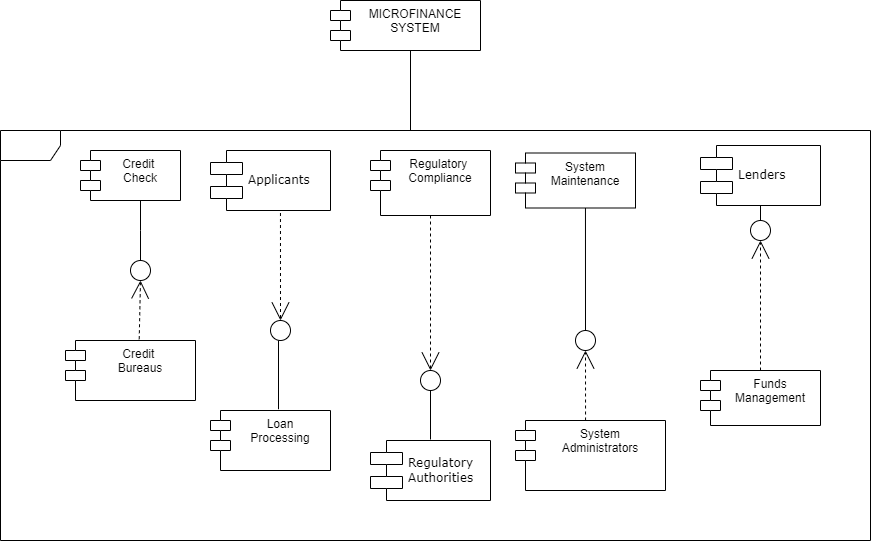

The diagram above was exported from draw.io. Its source (the exported page's mxGraphModel, read from the mxfile embedded in the PNG):
<mxGraphModel dx="1462" dy="1478" grid="1" gridSize="10" guides="1" tooltips="1" connect="1" arrows="1" fold="1" page="1" pageScale="1" pageWidth="1100" pageHeight="850" background="none" math="0" shadow="0">
  <root>
    <mxCell id="0" />
    <mxCell id="1" parent="0" />
    <mxCell id="39150e848f15840c-5" value="Applicants&amp;nbsp;" style="shape=component;align=left;spacingLeft=36;rounded=0;shadow=0;comic=0;labelBackgroundColor=none;strokeWidth=1;fontFamily=Verdana;fontSize=12;html=1;" parent="1" vertex="1">
      <mxGeometry x="310" y="70" width="120" height="60" as="geometry" />
    </mxCell>
    <mxCell id="39150e848f15840c-6" value="" style="ellipse;whiteSpace=wrap;html=1;rounded=0;shadow=0;comic=0;labelBackgroundColor=none;strokeWidth=1;fontFamily=Verdana;fontSize=12;align=center;" parent="1" vertex="1">
      <mxGeometry x="370" y="240" width="20" height="20" as="geometry" />
    </mxCell>
    <mxCell id="39150e848f15840c-7" value="Lenders" style="shape=component;align=left;spacingLeft=36;rounded=0;shadow=0;comic=0;labelBackgroundColor=none;strokeWidth=1;fontFamily=Verdana;fontSize=12;html=1;" parent="1" vertex="1">
      <mxGeometry x="800" y="65" width="120" height="60" as="geometry" />
    </mxCell>
    <mxCell id="39150e848f15840c-9" value="" style="ellipse;whiteSpace=wrap;html=1;rounded=0;shadow=0;comic=0;labelBackgroundColor=none;strokeWidth=1;fontFamily=Verdana;fontSize=12;align=center;" parent="1" vertex="1">
      <mxGeometry x="850" y="140" width="20" height="20" as="geometry" />
    </mxCell>
    <mxCell id="39150e848f15840c-10" value="Regulatory&lt;br&gt;Authorities&amp;nbsp;" style="shape=component;align=left;spacingLeft=36;rounded=0;shadow=0;comic=0;labelBackgroundColor=none;strokeWidth=1;fontFamily=Verdana;fontSize=12;html=1;" parent="1" vertex="1">
      <mxGeometry x="470" y="360" width="120" height="60" as="geometry" />
    </mxCell>
    <mxCell id="39150e848f15840c-12" style="edgeStyle=none;rounded=0;html=1;dashed=1;labelBackgroundColor=none;startArrow=none;startFill=0;startSize=8;endArrow=open;endFill=0;endSize=16;fontFamily=Verdana;fontSize=12;" parent="1" source="YLV4gnyzZ4Yi4NuMHHgs-13" edge="1">
      <mxGeometry relative="1" as="geometry">
        <mxPoint x="784.7368421052633" y="450" as="sourcePoint" />
        <mxPoint x="530" y="290" as="targetPoint" />
      </mxGeometry>
    </mxCell>
    <mxCell id="39150e848f15840c-13" style="edgeStyle=elbowEdgeStyle;rounded=0;html=1;labelBackgroundColor=none;startArrow=none;startFill=0;startSize=8;endArrow=none;endFill=0;endSize=16;fontFamily=Verdana;fontSize=12;" parent="1" source="39150e848f15840c-9" target="39150e848f15840c-7" edge="1">
      <mxGeometry relative="1" as="geometry" />
    </mxCell>
    <mxCell id="39150e848f15840c-14" style="edgeStyle=elbowEdgeStyle;rounded=0;html=1;labelBackgroundColor=none;startArrow=none;startFill=0;startSize=8;endArrow=none;endFill=0;endSize=16;fontFamily=Verdana;fontSize=12;entryX=0.563;entryY=-0.021;entryDx=0;entryDy=0;entryPerimeter=0;" parent="1" target="YLV4gnyzZ4Yi4NuMHHgs-4" edge="1">
      <mxGeometry relative="1" as="geometry">
        <mxPoint x="378" y="260" as="sourcePoint" />
      </mxGeometry>
    </mxCell>
    <mxCell id="YLV4gnyzZ4Yi4NuMHHgs-2" value="Credit&amp;nbsp;&lt;br&gt;Bureaus" style="shape=module;align=left;spacingLeft=20;align=center;verticalAlign=top;whiteSpace=wrap;html=1;" vertex="1" parent="1">
      <mxGeometry x="165" y="260" width="130" height="60" as="geometry" />
    </mxCell>
    <mxCell id="YLV4gnyzZ4Yi4NuMHHgs-4" value="Loan &lt;br&gt;Processing" style="shape=module;align=left;spacingLeft=20;align=center;verticalAlign=top;whiteSpace=wrap;html=1;" vertex="1" parent="1">
      <mxGeometry x="310" y="330" width="120" height="60" as="geometry" />
    </mxCell>
    <mxCell id="YLV4gnyzZ4Yi4NuMHHgs-5" value="Funds Management" style="shape=module;align=left;spacingLeft=20;align=center;verticalAlign=top;whiteSpace=wrap;html=1;" vertex="1" parent="1">
      <mxGeometry x="800" y="290" width="120" height="55" as="geometry" />
    </mxCell>
    <mxCell id="YLV4gnyzZ4Yi4NuMHHgs-6" value="System Maintenance" style="shape=module;align=left;spacingLeft=20;align=center;verticalAlign=top;whiteSpace=wrap;html=1;" vertex="1" parent="1">
      <mxGeometry x="615" y="72.5" width="120" height="55" as="geometry" />
    </mxCell>
    <mxCell id="YLV4gnyzZ4Yi4NuMHHgs-10" style="edgeStyle=none;rounded=0;html=1;dashed=1;labelBackgroundColor=none;startArrow=none;startFill=0;startSize=8;endArrow=open;endFill=0;endSize=16;fontFamily=Verdana;fontSize=12;entryX=0.5;entryY=0;entryDx=0;entryDy=0;exitX=0.583;exitY=1.042;exitDx=0;exitDy=0;exitPerimeter=0;" edge="1" parent="1" source="39150e848f15840c-5" target="39150e848f15840c-6">
      <mxGeometry relative="1" as="geometry">
        <mxPoint x="490" y="190" as="sourcePoint" />
        <mxPoint x="291.26315789473665" y="38" as="targetPoint" />
      </mxGeometry>
    </mxCell>
    <mxCell id="YLV4gnyzZ4Yi4NuMHHgs-11" style="edgeStyle=none;rounded=0;html=1;dashed=1;labelBackgroundColor=none;startArrow=none;startFill=0;startSize=8;endArrow=open;endFill=0;endSize=16;fontFamily=Verdana;fontSize=12;exitX=0.5;exitY=0;exitDx=0;exitDy=0;entryX=0.5;entryY=1;entryDx=0;entryDy=0;" edge="1" parent="1" source="YLV4gnyzZ4Yi4NuMHHgs-5" target="39150e848f15840c-9">
      <mxGeometry relative="1" as="geometry">
        <mxPoint x="750" y="110" as="sourcePoint" />
        <mxPoint x="860" y="170" as="targetPoint" />
      </mxGeometry>
    </mxCell>
    <mxCell id="YLV4gnyzZ4Yi4NuMHHgs-13" value="Regulatory&amp;nbsp;&lt;br&gt;Compliance" style="shape=module;align=left;spacingLeft=20;align=center;verticalAlign=top;whiteSpace=wrap;html=1;" vertex="1" parent="1">
      <mxGeometry x="470" y="70" width="120" height="65" as="geometry" />
    </mxCell>
    <mxCell id="YLV4gnyzZ4Yi4NuMHHgs-14" value="" style="ellipse;whiteSpace=wrap;html=1;rounded=0;shadow=0;comic=0;labelBackgroundColor=none;strokeWidth=1;fontFamily=Verdana;fontSize=12;align=center;" vertex="1" parent="1">
      <mxGeometry x="520" y="290" width="20" height="20" as="geometry" />
    </mxCell>
    <mxCell id="YLV4gnyzZ4Yi4NuMHHgs-15" style="edgeStyle=elbowEdgeStyle;rounded=0;html=1;labelBackgroundColor=none;startArrow=none;startFill=0;startSize=8;endArrow=none;endFill=0;endSize=16;fontFamily=Verdana;fontSize=12;exitX=0.5;exitY=1;exitDx=0;exitDy=0;" edge="1" parent="1" source="YLV4gnyzZ4Yi4NuMHHgs-14">
      <mxGeometry relative="1" as="geometry">
        <mxPoint x="610" y="359.5" as="sourcePoint" />
        <mxPoint x="530" y="359" as="targetPoint" />
      </mxGeometry>
    </mxCell>
    <mxCell id="YLV4gnyzZ4Yi4NuMHHgs-16" value="Credit&amp;nbsp;&lt;br&gt;Check" style="shape=module;align=left;spacingLeft=20;align=center;verticalAlign=top;whiteSpace=wrap;html=1;" vertex="1" parent="1">
      <mxGeometry x="180" y="70" width="100" height="50" as="geometry" />
    </mxCell>
    <mxCell id="YLV4gnyzZ4Yi4NuMHHgs-17" style="edgeStyle=none;rounded=0;html=1;dashed=1;labelBackgroundColor=none;startArrow=none;startFill=0;startSize=8;endArrow=open;endFill=0;endSize=16;fontFamily=Verdana;fontSize=12;exitX=0.567;exitY=-0.021;exitDx=0;exitDy=0;exitPerimeter=0;" edge="1" parent="1" source="YLV4gnyzZ4Yi4NuMHHgs-2">
      <mxGeometry relative="1" as="geometry">
        <mxPoint x="270" y="180" as="sourcePoint" />
        <mxPoint x="240" y="200" as="targetPoint" />
      </mxGeometry>
    </mxCell>
    <mxCell id="YLV4gnyzZ4Yi4NuMHHgs-18" value="" style="ellipse;whiteSpace=wrap;html=1;rounded=0;shadow=0;comic=0;labelBackgroundColor=none;strokeWidth=1;fontFamily=Verdana;fontSize=12;align=center;" vertex="1" parent="1">
      <mxGeometry x="230" y="180" width="20" height="20" as="geometry" />
    </mxCell>
    <mxCell id="YLV4gnyzZ4Yi4NuMHHgs-20" style="edgeStyle=elbowEdgeStyle;rounded=0;html=1;labelBackgroundColor=none;startArrow=none;startFill=0;startSize=8;endArrow=none;endFill=0;endSize=16;fontFamily=Verdana;fontSize=12;exitX=0.6;exitY=1;exitDx=0;exitDy=0;exitPerimeter=0;" edge="1" parent="1" source="YLV4gnyzZ4Yi4NuMHHgs-16">
      <mxGeometry relative="1" as="geometry">
        <mxPoint x="240" y="160" as="sourcePoint" />
        <mxPoint x="240" y="180" as="targetPoint" />
      </mxGeometry>
    </mxCell>
    <mxCell id="YLV4gnyzZ4Yi4NuMHHgs-23" style="edgeStyle=none;rounded=0;html=1;dashed=1;labelBackgroundColor=none;startArrow=none;startFill=0;startSize=8;endArrow=open;endFill=0;endSize=16;fontFamily=Verdana;fontSize=12;entryX=0.5;entryY=1;entryDx=0;entryDy=0;exitX=0.467;exitY=0;exitDx=0;exitDy=0;exitPerimeter=0;" edge="1" parent="1" source="YLV4gnyzZ4Yi4NuMHHgs-3" target="YLV4gnyzZ4Yi4NuMHHgs-22">
      <mxGeometry relative="1" as="geometry">
        <mxPoint x="690" y="420" as="sourcePoint" />
        <mxPoint x="640" y="577" as="targetPoint" />
      </mxGeometry>
    </mxCell>
    <mxCell id="YLV4gnyzZ4Yi4NuMHHgs-31" value="" style="edgeStyle=elbowEdgeStyle;rounded=0;html=1;labelBackgroundColor=none;startArrow=none;startFill=0;startSize=8;endArrow=none;endFill=0;endSize=16;fontFamily=Verdana;fontSize=12;exitX=0.583;exitY=1;exitDx=0;exitDy=0;exitPerimeter=0;entryX=0.5;entryY=0;entryDx=0;entryDy=0;" edge="1" parent="1" source="YLV4gnyzZ4Yi4NuMHHgs-6" target="YLV4gnyzZ4Yi4NuMHHgs-22">
      <mxGeometry relative="1" as="geometry">
        <mxPoint x="670" y="285" as="sourcePoint" />
        <mxPoint x="670" y="410" as="targetPoint" />
      </mxGeometry>
    </mxCell>
    <mxCell id="YLV4gnyzZ4Yi4NuMHHgs-22" value="" style="ellipse;whiteSpace=wrap;html=1;rounded=0;shadow=0;comic=0;labelBackgroundColor=none;strokeWidth=1;fontFamily=Verdana;fontSize=12;align=center;" vertex="1" parent="1">
      <mxGeometry x="675" y="250" width="20" height="20" as="geometry" />
    </mxCell>
    <mxCell id="YLV4gnyzZ4Yi4NuMHHgs-35" value="" style="shape=umlFrame;whiteSpace=wrap;html=1;pointerEvents=0;" vertex="1" parent="1">
      <mxGeometry x="100" y="50" width="870" height="410" as="geometry" />
    </mxCell>
    <mxCell id="YLV4gnyzZ4Yi4NuMHHgs-3" value="System &lt;br&gt;Administrators" style="shape=module;align=left;spacingLeft=20;align=center;verticalAlign=top;whiteSpace=wrap;html=1;" vertex="1" parent="1">
      <mxGeometry x="615" y="340" width="150" height="70" as="geometry" />
    </mxCell>
    <mxCell id="YLV4gnyzZ4Yi4NuMHHgs-38" value="MICROFINANCE&lt;br&gt;SYSTEM" style="shape=module;align=left;spacingLeft=20;align=center;verticalAlign=top;whiteSpace=wrap;html=1;" vertex="1" parent="1">
      <mxGeometry x="430" y="-80" width="150" height="50" as="geometry" />
    </mxCell>
    <mxCell id="YLV4gnyzZ4Yi4NuMHHgs-39" value="" style="endArrow=none;html=1;rounded=0;" edge="1" parent="1">
      <mxGeometry width="50" height="50" relative="1" as="geometry">
        <mxPoint x="510" y="50" as="sourcePoint" />
        <mxPoint x="510" y="-30" as="targetPoint" />
      </mxGeometry>
    </mxCell>
  </root>
</mxGraphModel>